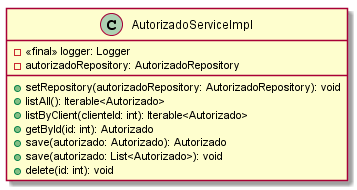

The diagram above was rendered by PlantUML. Its source (embedded in the PNG):
@startuml AutorizadoServiceImpl

class AutorizadoServiceImpl{
 - <<final>> logger: Logger
 - autorizadoRepository: AutorizadoRepository
 + setRepository(autorizadoRepository: AutorizadoRepository): void
 + listAll(): Iterable<Autorizado>
 + listByClient(clienteId: int): Iterable<Autorizado>
 + getById(id: int): Autorizado
 + save(autorizado: Autorizado): Autorizado
 + save(autorizado: List<Autorizado>): void
 + delete(id: int): void
}

@enduml